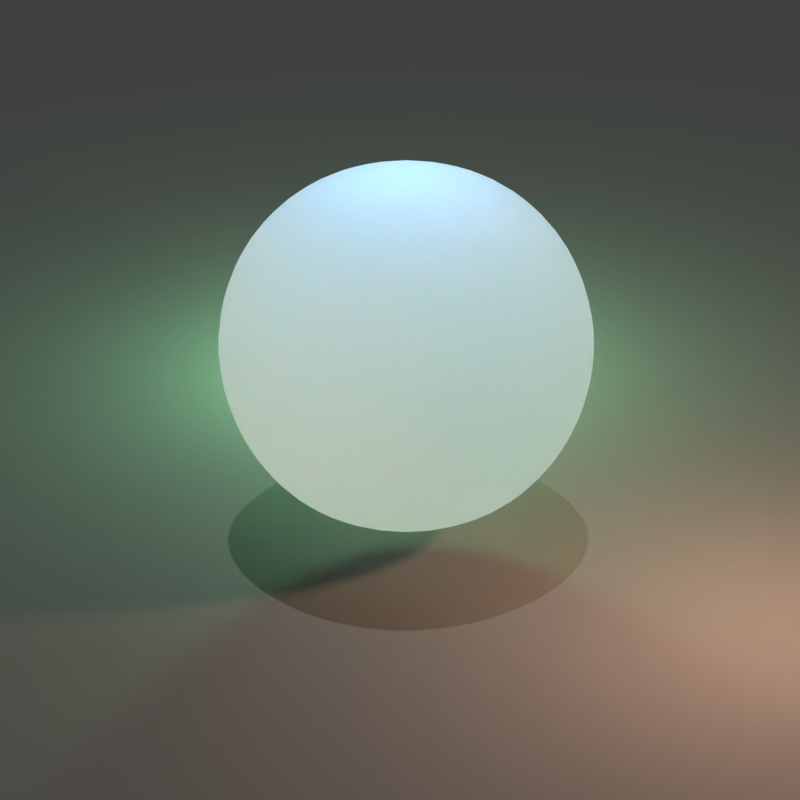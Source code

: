 # Source: translucent_inside_outside.blend  (saved by Blender 5.0.56; exported with 4.5.12 LTS)
import bpy
from mathutils import Matrix  # noqa: F401  (used for matrix-valued properties, if any)

bpy.ops.wm.read_factory_settings(use_empty=True)
scene = bpy.context.scene
scene.name = 'Scene'

# ---- collections
col_collection_1 = bpy.data.collections.new('Collection 1'); scene.collection.children.link(col_collection_1)

# ---- materials (node trees are filled in below, after node groups)
mat_material_001 = bpy.data.materials.new('Material.001')
mat_material_001.alpha_threshold = 0.0
mat_material_001.diffuse_color = (0.1459, 0.1532, 0.1477, 1.0)
mat_material_001.roughness = 0.5
mat_material = bpy.data.materials.new('Material')
mat_material.alpha_threshold = 0.0
mat_material.roughness = 0.5
mat_material.line_color = (0.0, 0.0, 0.0, 1.0)

# ---- material node trees
mat_material_001.use_nodes = True; mat_material_001.node_tree.nodes.clear()
_N = mat_material_001.node_tree.nodes; _L = mat_material_001.node_tree.links
n0 = _N.new('ShaderNodeOutputMaterial'); n0.name = 'Material Output'; n0.location = (300, 300)
n1 = _N.new('ShaderNodeBsdfDiffuse'); n1.name = 'Diffuse BSDF'; n1.location = (10, 300)
n1.inputs[0].default_value = (0.1459, 0.1532, 0.1477, 1.0)
_L.new(n1.outputs[0], n0.inputs[0])
n0.is_active_output = True
mat_material.use_nodes = True; mat_material.node_tree.nodes.clear()
_N = mat_material.node_tree.nodes; _L = mat_material.node_tree.links
n0 = _N.new('ShaderNodeOutputMaterial'); n0.name = 'Material Output'; n0.location = (300, 300)
n0.width = 120
n1 = _N.new('ShaderNodeBsdfTranslucent'); n1.name = 'Translucent BSDF'; n1.location = (10, 300)
_L.new(n1.outputs[0], n0.inputs[0])
n0.is_active_output = True

# ---- world
world_world = bpy.data.worlds.new('World'); scene.world = world_world
world_world.use_nodes = True; world_world.node_tree.nodes.clear()
_N = world_world.node_tree.nodes; _L = world_world.node_tree.links
n0 = _N.new('ShaderNodeOutputWorld'); n0.name = 'World Output'; n0.location = (300, 300)
n1 = _N.new('ShaderNodeBackground'); n1.name = 'Background'; n1.location = (10, 300)
n1.inputs[1].default_value = 0.0
n2 = _N.new('ShaderNodeTexEnvironment'); n2.name = 'Environment Texture'; n2.location = (-180, 300)
n2.width = 140
_L.new(n1.outputs[0], n0.inputs[0])
_L.new(n2.outputs[0], n1.inputs[0])
n0.is_active_output = True
world_world.color = (0.05088, 0.05088, 0.05088)
world_world.use_sun_shadow = False
world_world.sun_shadow_jitter_overblur = 0.0
world_world.cycles.sampling_method = 'MANUAL'

# ---- cameras
cam_camera = bpy.data.cameras.new('Camera')
cam_camera.clip_end = 100.0
cam_camera.lens = 94.02
cam_camera.sensor_width = 32.0
cam_camera.sensor_height = 18.0
cam_camera.ortho_scale = 7.314
cam_camera.dof.focus_distance = 0.0

# ---- lights
light_point = bpy.data.lights.new('Point', 'POINT')
light_point.color = (0.1519, 0.4566, 1.0)
light_point.transmission_factor = 0.0
light_point.shadow_soft_size = 0.1
light_point.shadow_maximum_resolution = 0.006
light_point.use_absolute_resolution = True
light_point_001 = bpy.data.lights.new('Point.001', 'POINT')
light_point_001.color = (1.0, 0.5165, 0.3377)
light_point_001.transmission_factor = 0.0
light_point_001.energy = 200.0
light_point_001.shadow_soft_size = 0.1
light_point_001.shadow_maximum_resolution = 0.006
light_point_001.use_absolute_resolution = True
light_point_002 = bpy.data.lights.new('Point.002', 'POINT')
light_point_002.color = (0.3939, 1.0, 0.5154)
light_point_002.transmission_factor = 0.0
light_point_002.energy = 200.0
light_point_002.shadow_soft_size = 0.1
light_point_002.shadow_maximum_resolution = 0.006
light_point_002.use_absolute_resolution = True
light_point_003 = bpy.data.lights.new('Point.003', 'POINT')
light_point_003.color = (1.0, 0.5165, 0.3377)
light_point_003.transmission_factor = 0.0
light_point_003.energy = 500.0
light_point_003.shadow_soft_size = 0.1
light_point_003.shadow_maximum_resolution = 0.006
light_point_003.use_absolute_resolution = True
light_point_004 = bpy.data.lights.new('Point.004', 'POINT')
light_point_004.color = (0.3939, 1.0, 0.5154)
light_point_004.transmission_factor = 0.0
light_point_004.energy = 500.0
light_point_004.shadow_soft_size = 0.1
light_point_004.shadow_maximum_resolution = 0.006
light_point_004.use_absolute_resolution = True
light_point_005 = bpy.data.lights.new('Point.005', 'POINT')
light_point_005.color = (0.1519, 0.4566, 1.0)
light_point_005.transmission_factor = 0.0
light_point_005.energy = 500.0
light_point_005.shadow_soft_size = 0.1
light_point_005.shadow_maximum_resolution = 0.006
light_point_005.use_absolute_resolution = True
light_sun = bpy.data.lights.new('Sun', 'SUN')
light_sun.transmission_factor = 0.0
light_sun.energy = 1.0
light_sun.shadow_soft_size = 0.125
light_sun_001 = bpy.data.lights.new('Sun.001', 'SUN')
light_sun_001.transmission_factor = 0.0
light_sun_001.energy = 1.0
light_sun_001.shadow_soft_size = 0.125

# ---- meshes
me_plane = bpy.data.meshes.new('Plane')
me_plane.from_pydata([(-1.0, -1.0, 0.0), (1.0, -1.0, 0.0), (-1.0, 1.0, 0.0), (1.0, 1.0, 0.0)], [], [(0, 1, 3, 2)])
me_plane.materials.append(mat_material_001)
me_plane.use_remesh_preserve_volume = False
me_plane.use_remesh_preserve_attributes = False
me_plane.use_mirror_vertex_groups = False
me_plane.update()
me_cube = bpy.data.meshes.new('Cube')
me_cube.from_pydata([(-1.0, -1.0, -1.0), (-1.0, 1.0, -1.0), (1.0, 1.0, -1.0), (1.0, -1.0, -1.0), (-1.0, -1.0, 1.0), (-1.0, 1.0, 1.0), (1.0, 1.0, 1.0), (1.0, -1.0, 1.0)], [], [(4, 5, 1, 0), (5, 6, 2, 1), (6, 7, 3, 2), (7, 4, 0, 3), (0, 1, 2, 3), (7, 6, 5, 4)])
me_cube.polygons.foreach_set('use_smooth', [True] * 6)
me_cube.materials.append(mat_material)
me_cube.use_remesh_preserve_volume = False
me_cube.use_remesh_preserve_attributes = False
me_cube.use_mirror_vertex_groups = False
me_cube.update()

# ---- objects
ob_point = bpy.data.objects.new('Point', light_point)
ob_point_001 = bpy.data.objects.new('Point.001', light_point_001)
ob_point_002 = bpy.data.objects.new('Point.002', light_point_002)
ob_point_003 = bpy.data.objects.new('Point.003', light_point_003)
ob_point_004 = bpy.data.objects.new('Point.004', light_point_004)
ob_point_005 = bpy.data.objects.new('Point.005', light_point_005)
ob_sun = bpy.data.objects.new('Sun', light_sun)
ob_sun_001 = bpy.data.objects.new('Sun.001', light_sun_001)
ob_plane = bpy.data.objects.new('Plane', me_plane)
ob_cube = bpy.data.objects.new('Cube', me_cube)
ob_camera = bpy.data.objects.new('Camera', cam_camera)

# ---- transforms, parenting, visibility, modifiers, constraints
ob_point.location = (0.0, 0.0, 1.427)
ob_point_001.location = (1.818, 0.5989, 1.427)
ob_point_002.location = (-1.444, 1.167, 0.9569)
ob_point_003.location = (0.4725, 0.1058, -1.322)
ob_point_004.location = (-0.4979, -0.09481, -1.322)
ob_point_005.location = (-0.07341, 0.06875, -1.322)
ob_sun.location = (0.0, 0.0, 2.23)
ob_sun_001.location = (0.0, 0.0, -1.856)
ob_sun_001.rotation_euler = (3.142, -0.0, 0.0)
ob_plane.location = (0.0, 0.0, 0.0)
ob_plane.scale = (12.46, 12.46, 12.46)
ob_plane.lineart.crease_threshold = 0.0
ob_cube.location = (0.0, 0.0, 1.0)
ob_cube.lineart.crease_threshold = 0.0
_m = ob_cube.modifiers.new('Subsurf', 'SUBSURF')
_m.uv_smooth = 'PRESERVE_CORNERS'
_m.levels = 4
_m.render_levels = 4
_m.show_only_control_edges = False
ob_camera.location = (7.136, -6.697, 5.592)
ob_camera.rotation_euler = (1.109, 0.01082, 0.8149)
ob_camera.lock_rotations_4d = False
ob_camera.empty_display_type = 'ARROWS'
ob_camera.color = (0.0, 0.0, 0.0, 0.0)
ob_camera.display_type = 'WIRE'
ob_camera.lineart.crease_threshold = 0.0

# ---- collection membership
scene.collection.objects.link(ob_point)
scene.collection.objects.link(ob_point_001)
scene.collection.objects.link(ob_point_002)
scene.collection.objects.link(ob_point_003)
scene.collection.objects.link(ob_point_004)
scene.collection.objects.link(ob_point_005)
scene.collection.objects.link(ob_sun)
scene.collection.objects.link(ob_sun_001)
col_collection_1.objects.link(ob_plane)
col_collection_1.objects.link(ob_cube)
col_collection_1.objects.link(ob_camera)

# ---- scene / render settings (as saved in the file)
scene.camera = ob_camera
scene.frame_start = 1; scene.frame_end = 25; scene.frame_set(1)
scene.render.engine = 'CYCLES'
scene.render.image_settings.color_mode = 'RGB'
scene.render.image_settings.compression = 90
scene.render.resolution_x = 256
scene.render.resolution_y = 256
scene.render.resolution_percentage = 50
scene.render.dither_intensity = 0.0
scene.render.use_border = True
scene.render.use_crop_to_border = True
scene.render.bake_margin = 2
scene.render.bake_bias = 0.0
scene.cycles.feature_set = 'EXPERIMENTAL'
scene.cycles.use_denoising = False
scene.cycles.samples = 64
scene.cycles.sampling_pattern = 'TABULATED_SOBOL'
scene.cycles.use_adaptive_sampling = False
scene.view_settings.view_transform = 'Standard'
bpy.context.view_layer.update()
